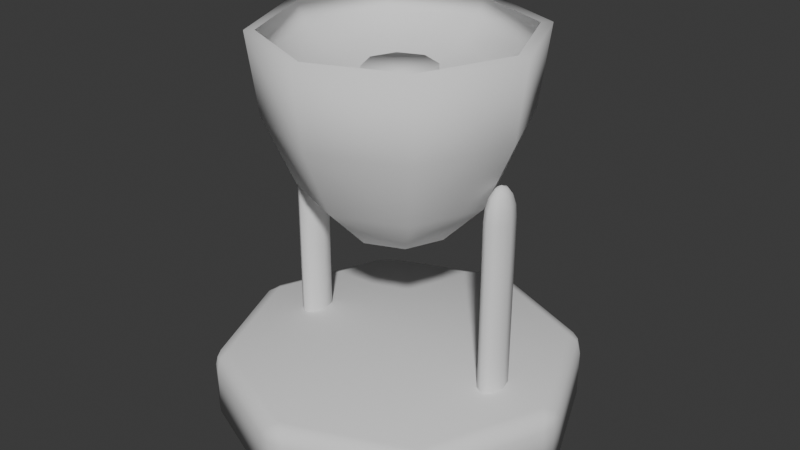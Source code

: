 # Source: piston.blend  (saved by Blender 4.3.34; exported with 4.5.12 LTS)
import bpy
from mathutils import Matrix  # noqa: F401  (used for matrix-valued properties, if any)

bpy.ops.wm.read_factory_settings(use_empty=True)
scene = bpy.context.scene
scene.name = 'Scene'

# ---- collections
col_collection = bpy.data.collections.new('Collection'); scene.collection.children.link(col_collection)

# ---- world
world_world = bpy.data.worlds.new('World'); scene.world = world_world
world_world.use_nodes = True; world_world.node_tree.nodes.clear()
_N = world_world.node_tree.nodes; _L = world_world.node_tree.links
n0 = _N.new('ShaderNodeOutputWorld'); n0.name = 'World Output'; n0.location = (300, 300)
n1 = _N.new('ShaderNodeBackground'); n1.name = 'Background'; n1.location = (10, 300)
n1.inputs[0].default_value = (0.05088, 0.05088, 0.05088, 1.0)
_L.new(n1.outputs[0], n0.inputs[0])
n0.is_active_output = True
world_world.color = (0.05088, 0.05088, 0.05088)
world_world.sun_shadow_jitter_overblur = 0.0

# ---- meshes
me_pistonmsh = bpy.data.meshes.new('pistonMsh')
me_pistonmsh.from_pydata([(-0.07622, 0.9684, 0.0), (0.07622, 0.9684, 0.0), (-2.839e-08, 0.9107, 0.0), (-2.466e-08, 0.9815, 0.0), (-2.002e-08, 0.9705, 0.0), (0.04465, 0.9554, 0.0), (-0.04465, 0.9554, 0.0), (-0.6309, 0.7387, 0.0), (-0.644, 0.644, 0.0), (-0.7387, 0.6309, 0.0), (-0.644, 0.7071, 0.0), (-0.6862, 0.6862, 0.0), (-0.7071, 0.644, 0.0), (-0.694, 0.694, 0.0), (-0.9684, 0.07622, 0.0), (-0.9107, 5.322e-10, 0.0), (-0.9684, -0.07622, 0.0), (-0.9554, 0.04465, 0.0), (-0.9705, 8.9e-09, 0.0), (-0.9554, -0.04465, 0.0), (-0.9815, 4.257e-09, 0.0), (-0.7387, -0.6309, 0.0), (-0.644, -0.644, 0.0), (-0.6309, -0.7387, 0.0), (-0.7071, -0.644, 0.0), (-0.6862, -0.6862, 0.0), (-0.644, -0.7071, 0.0), (-0.694, -0.694, 0.0), (-0.07622, -0.9684, 0.0), (-2.094e-08, -0.9107, 0.0), (0.07622, -0.9684, 0.0), (-0.04465, -0.9554, 0.0), (-2.931e-08, -0.9705, 0.0), (0.04465, -0.9554, 0.0), (-2.466e-08, -0.9815, 0.0), (0.6309, -0.7387, 0.0), (0.644, -0.644, 0.0), (0.7387, -0.6309, 0.0), (0.644, -0.7071, 0.0), (0.6862, -0.6862, 0.0), (0.7071, -0.644, 0.0), (0.694, -0.694, 0.0), (0.9684, -0.07622, 0.0), (0.9107, 7.983e-09, 0.0), (0.9684, 0.07622, 0.0), (0.9554, -0.04465, 0.0), (0.9705, -3.855e-10, 0.0), (0.9554, 0.04465, 0.0), (0.9815, 4.257e-09, 0.0), (0.7387, 0.6309, 0.0), (0.644, 0.644, 0.0), (0.6309, 0.7387, 0.0), (0.7071, 0.644, 0.0), (0.6862, 0.6862, 0.0), (0.644, 0.7071, 0.0), (0.694, 0.694, 0.0), (-0.07622, 0.9684, 0.2539), (-2.094e-08, 0.9107, 0.3364), (0.07622, 0.9684, 0.2539), (-0.04465, 0.9554, 0.3122), (-1.882e-08, 0.9705, 0.3015), (0.04465, 0.9554, 0.3122), (-2.466e-08, 0.9815, 0.2539), (-0.6309, 0.7387, 0.2539), (-0.7387, 0.6309, 0.2539), (-0.644, 0.644, 0.3364), (-0.694, 0.694, 0.2539), (-0.6862, 0.6862, 0.3015), (-0.7071, 0.644, 0.3122), (-0.644, 0.7071, 0.3122), (-0.9684, 0.07622, 0.2539), (-0.9684, -0.07622, 0.2539), (-0.9107, 7.983e-09, 0.3364), (-0.9815, 4.257e-09, 0.2539), (-0.9705, 1.014e-08, 0.3015), (-0.9554, -0.04465, 0.3122), (-0.9554, 0.04465, 0.3122), (-0.7387, -0.6309, 0.2539), (-0.6309, -0.7387, 0.2539), (-0.644, -0.644, 0.3364), (-0.694, -0.694, 0.2539), (-0.6862, -0.6862, 0.3015), (-0.644, -0.7071, 0.3122), (-0.7071, -0.644, 0.3122), (-0.07622, -0.9684, 0.2539), (0.07622, -0.9684, 0.2539), (-2.839e-08, -0.9107, 0.3364), (-2.466e-08, -0.9815, 0.2539), (-3.054e-08, -0.9705, 0.3015), (0.04465, -0.9554, 0.3122), (-0.04465, -0.9554, 0.3122), (0.6309, -0.7387, 0.2539), (0.7387, -0.6309, 0.2539), (0.644, -0.644, 0.3364), (0.694, -0.694, 0.2539), (0.6862, -0.6862, 0.3015), (0.7071, -0.644, 0.3122), (0.644, -0.7071, 0.3122), (0.9684, -0.07622, 0.2539), (0.9684, 0.07622, 0.2539), (0.9107, 5.322e-10, 0.3364), (0.9815, 4.257e-09, 0.2539), (0.9705, -1.622e-09, 0.3015), (0.9554, 0.04465, 0.3122), (0.9554, -0.04465, 0.3122), (0.7387, 0.6309, 0.2539), (0.6309, 0.7387, 0.2539), (0.644, 0.644, 0.3364), (0.694, 0.694, 0.2539), (0.6862, 0.6862, 0.3015), (0.644, 0.7071, 0.3122), (0.7071, 0.644, 0.3122), (0.6068, 0.1007, 0.2974), (0.6528, 0.07119, 0.2974), (0.6719, 0.0, 0.2974), (0.6719, 0.0, 1.266), (0.6528, -0.07119, 0.2974), (0.6528, -0.07119, 1.266), (0.6068, -0.1007, 0.2974), (0.6068, -0.1007, 1.266), (0.5607, -0.07119, 0.2974), (0.5607, -0.07119, 1.266), (0.5416, 0.0, 0.2974), (0.5416, 0.0, 1.266), (0.5607, 0.07119, 0.2974), (0.5607, 0.07119, 1.266), (0.6244, 0.0273, 1.429), (0.6394, 0.05045, 1.391), (0.6494, 0.06592, 1.334), (0.6528, 0.07119, 1.266), (0.6317, -1.681e-10, 1.429), (0.6529, -1.681e-10, 1.391), (0.6671, -1.681e-10, 1.334), (0.6244, -0.0273, 1.429), (0.6394, -0.05045, 1.391), (0.6494, -0.06592, 1.334), (0.6067, -0.03861, 1.429), (0.6067, -0.07135, 1.391), (0.6067, -0.09322, 1.334), (0.5891, -0.0273, 1.429), (0.5741, -0.05045, 1.391), (0.5641, -0.06592, 1.334), (0.5818, -1.681e-10, 1.429), (0.5606, -1.681e-10, 1.391), (0.5464, -1.681e-10, 1.334), (0.5891, 0.0273, 1.429), (0.5741, 0.05045, 1.391), (0.5641, 0.06592, 1.334), (0.6067, -1.681e-10, 1.443), (0.6067, 0.03861, 1.429), (0.6067, 0.07135, 1.391), (0.6067, 0.09322, 1.334), (0.6068, 0.1007, 1.266), (-0.6068, 0.1007, 0.2974), (-0.6528, 0.07119, 0.2974), (-0.6719, 0.0, 0.2974), (-0.6719, 0.0, 1.266), (-0.6528, -0.07119, 0.2974), (-0.6528, -0.07119, 1.266), (-0.6068, -0.1007, 0.2974), (-0.6068, -0.1007, 1.266), (-0.5607, -0.07119, 0.2974), (-0.5607, -0.07119, 1.266), (-0.5416, 0.0, 0.2974), (-0.5416, 0.0, 1.266), (-0.5607, 0.07119, 0.2974), (-0.5607, 0.07119, 1.266), (-0.6244, 0.0273, 1.429), (-0.6394, 0.05045, 1.391), (-0.6494, 0.06592, 1.334), (-0.6528, 0.07119, 1.266), (-0.6317, -1.681e-10, 1.429), (-0.6529, -1.681e-10, 1.391), (-0.6671, -1.681e-10, 1.334), (-0.6244, -0.0273, 1.429), (-0.6394, -0.05045, 1.391), (-0.6494, -0.06592, 1.334), (-0.6067, -0.03861, 1.429), (-0.6067, -0.07135, 1.391), (-0.6067, -0.09322, 1.334), (-0.5891, -0.0273, 1.429), (-0.5741, -0.05045, 1.391), (-0.5641, -0.06592, 1.334), (-0.5818, -1.681e-10, 1.429), (-0.5606, -1.681e-10, 1.391), (-0.5464, -1.681e-10, 1.334), (-0.5891, 0.0273, 1.429), (-0.5741, 0.05045, 1.391), (-0.5641, 0.06592, 1.334), (-0.6067, -1.681e-10, 1.443), (-0.6067, 0.03861, 1.429), (-0.6067, 0.07135, 1.391), (-0.6067, 0.09322, 1.334), (-0.6068, 0.1007, 1.266), (0.5126, 0.5109, 2.077), (0.4736, 0.472, 1.651), (0.3625, 0.3612, 1.29), (0.1962, 0.1955, 1.048), (0.725, 7.165e-09, 2.077), (0.6698, 7.165e-09, 1.651), (0.5126, 7.165e-09, 1.29), (0.2774, 7.165e-09, 1.048), (0.5126, -0.5109, 2.077), (0.4736, -0.472, 1.651), (0.3625, -0.3612, 1.29), (0.1962, -0.1955, 1.048), (-6.151e-08, -0.7225, 2.077), (-6.151e-08, -0.6675, 1.651), (-6.151e-08, -0.5109, 1.29), (-6.151e-08, -0.2765, 1.048), (-0.5126, -0.5109, 2.077), (-0.4736, -0.472, 1.651), (-0.3625, -0.3612, 1.29), (-0.1962, -0.1955, 1.048), (-0.725, 7.165e-09, 2.077), (-0.6698, 7.165e-09, 1.651), (-0.5126, 7.165e-09, 1.29), (-0.2774, 7.165e-09, 1.048), (-0.5126, 0.5109, 2.077), (-0.4736, 0.472, 1.651), (-0.3625, 0.3612, 1.29), (-0.1962, 0.1955, 1.048), (-6.151e-08, 7.165e-09, 0.9632), (-6.151e-08, 0.7225, 2.077), (-6.151e-08, 0.6675, 1.651), (-6.151e-08, 0.5109, 1.29), (-6.151e-08, 0.2765, 1.048), (0.4678, 0.471, 2.076), (0.4318, 0.4351, 1.965), (0.3293, 0.3329, 1.871), (0.1759, 0.18, 1.808), (0.6637, -0.0003188, 2.076), (0.6128, -0.0003188, 1.965), (0.4678, -0.0003188, 1.871), (0.2508, -0.0003188, 1.808), (0.4678, -0.4716, 2.076), (0.4318, -0.4357, 1.965), (0.3293, -0.3336, 1.871), (0.1759, -0.1807, 1.808), (-0.005098, -0.6668, 2.076), (-0.005098, -0.6161, 1.965), (-0.005098, -0.4716, 1.871), (-0.005098, -0.2554, 1.808), (-0.478, -0.4716, 2.076), (-0.442, -0.4357, 1.965), (-0.3395, -0.3336, 1.871), (-0.1861, -0.1807, 1.808), (-0.6739, -0.0003188, 2.076), (-0.623, -0.0003188, 1.965), (-0.478, -0.0003188, 1.871), (-0.261, -0.0003188, 1.808), (-0.478, 0.471, 2.076), (-0.442, 0.4351, 1.965), (-0.3395, 0.3329, 1.871), (-0.1861, 0.18, 1.808), (-0.005098, -0.0003188, 1.786), (-0.005098, 0.6662, 2.076), (-0.005098, 0.6155, 1.965), (-0.005098, 0.471, 1.871), (-0.005098, 0.2547, 1.808), (-6.731e-08, 0.1877, 1.695), (-6.731e-08, 0.1877, 1.889), (0.1327, 0.1327, 1.695), (0.1327, 0.1327, 1.889), (0.1877, 0.0, 1.695), (0.1877, 0.0, 1.889), (0.1327, -0.1327, 1.695), (0.1327, -0.1327, 1.889), (-6.731e-08, -0.1877, 1.695), (-6.731e-08, -0.1877, 1.889), (-0.1327, -0.1327, 1.695), (-0.1327, -0.1327, 1.889), (-0.1877, 0.0, 1.695), (-0.1877, 0.0, 1.889), (-0.1327, 0.1327, 1.695), (-0.1327, 0.1327, 1.889)], [], [(51, 1, 58, 106), (30, 35, 91, 85), (16, 21, 77, 71), (65, 72, 79, 86, 93, 100, 107, 57), (37, 42, 98, 92), (23, 28, 84, 78), (9, 14, 70, 64), (44, 49, 105, 99), (0, 3, 4, 6), (1, 5, 4, 3), (2, 6, 4, 5), (7, 10, 11, 13), (8, 12, 11, 10), (9, 13, 11, 12), (14, 17, 18, 20), (15, 19, 18, 17), (16, 20, 18, 19), (21, 24, 25, 27), (22, 26, 25, 24), (23, 27, 25, 26), (28, 31, 32, 34), (29, 33, 32, 31), (30, 34, 32, 33), (35, 38, 39, 41), (36, 40, 39, 38), (37, 41, 39, 40), (42, 45, 46, 48), (43, 47, 46, 45), (44, 48, 46, 47), (49, 52, 53, 55), (50, 54, 53, 52), (51, 55, 53, 54), (56, 59, 60, 62), (57, 61, 60, 59), (58, 62, 60, 61), (63, 66, 67, 69), (64, 68, 67, 66), (65, 69, 67, 68), (70, 73, 74, 76), (71, 75, 74, 73), (72, 76, 74, 75), (77, 80, 81, 83), (78, 82, 81, 80), (79, 83, 81, 82), (84, 87, 88, 90), (85, 89, 88, 87), (86, 90, 88, 89), (91, 94, 95, 97), (92, 96, 95, 94), (93, 97, 95, 96), (98, 101, 102, 104), (99, 103, 102, 101), (100, 104, 102, 103), (105, 108, 109, 111), (106, 110, 109, 108), (107, 111, 109, 110), (7, 0, 6, 10), (10, 6, 2, 8), (14, 9, 12, 17), (17, 12, 8, 15), (21, 16, 19, 24), (24, 19, 15, 22), (28, 23, 26, 31), (31, 26, 22, 29), (35, 30, 33, 38), (38, 33, 29, 36), (42, 37, 40, 45), (45, 40, 36, 43), (49, 44, 47, 52), (52, 47, 43, 50), (1, 51, 54, 5), (5, 54, 50, 2), (65, 57, 59, 69), (69, 59, 56, 63), (72, 65, 68, 76), (76, 68, 64, 70), (79, 72, 75, 83), (83, 75, 71, 77), (86, 79, 82, 90), (90, 82, 78, 84), (93, 86, 89, 97), (97, 89, 85, 91), (100, 93, 96, 104), (104, 96, 92, 98), (107, 100, 103, 111), (111, 103, 99, 105), (57, 107, 110, 61), (61, 110, 106, 58), (30, 85, 87, 34), (34, 87, 84, 28), (77, 21, 27, 80), (80, 27, 23, 78), (16, 71, 73, 20), (20, 73, 70, 14), (63, 7, 13, 66), (66, 13, 9, 64), (51, 106, 108, 55), (55, 108, 105, 49), (98, 42, 48, 101), (101, 48, 44, 99), (37, 92, 94, 41), (41, 94, 91, 35), (58, 1, 3, 62), (62, 3, 0, 56), (0, 7, 63, 56), (112, 152, 129, 113), (113, 129, 115, 114), (114, 115, 117, 116), (116, 117, 119, 118), (118, 119, 121, 120), (120, 121, 123, 122), (122, 123, 125, 124), (124, 125, 152, 112), (151, 150, 127, 128), (148, 133, 130, 126), (152, 151, 128, 129), (150, 149, 126, 127), (128, 127, 131, 132), (148, 139, 136, 133), (129, 128, 132, 115), (127, 126, 130, 131), (115, 132, 135, 117), (131, 130, 133, 134), (132, 131, 134, 135), (134, 133, 136, 137), (135, 134, 137, 138), (148, 145, 142, 139), (117, 135, 138, 119), (138, 137, 140, 141), (119, 138, 141, 121), (137, 136, 139, 140), (121, 141, 144, 123), (140, 139, 142, 143), (141, 140, 143, 144), (123, 144, 147, 125), (143, 142, 145, 146), (144, 143, 146, 147), (147, 146, 150, 151), (145, 148, 126, 149), (125, 147, 151, 152), (146, 145, 149, 150), (153, 154, 170, 193), (154, 155, 156, 170), (155, 157, 158, 156), (157, 159, 160, 158), (159, 161, 162, 160), (161, 163, 164, 162), (163, 165, 166, 164), (165, 153, 193, 166), (192, 169, 168, 191), (189, 167, 171, 174), (193, 170, 169, 192), (191, 168, 167, 190), (169, 173, 172, 168), (189, 174, 177, 180), (170, 156, 173, 169), (168, 172, 171, 167), (156, 158, 176, 173), (172, 175, 174, 171), (173, 176, 175, 172), (175, 178, 177, 174), (176, 179, 178, 175), (189, 180, 183, 186), (158, 160, 179, 176), (179, 182, 181, 178), (160, 162, 182, 179), (178, 181, 180, 177), (162, 164, 185, 182), (181, 184, 183, 180), (182, 185, 184, 181), (164, 166, 188, 185), (184, 187, 186, 183), (185, 188, 187, 184), (188, 192, 191, 187), (186, 190, 167, 189), (166, 193, 192, 188), (187, 191, 190, 186), (226, 225, 196, 197), (224, 223, 194, 195), (205, 209, 222, 201), (225, 224, 195, 196), (196, 195, 199, 200), (197, 196, 200, 201), (195, 194, 198, 199), (201, 200, 204, 205), (199, 198, 202, 203), (213, 217, 222, 209), (200, 199, 203, 204), (205, 204, 208, 209), (203, 202, 206, 207), (204, 203, 207, 208), (208, 207, 211, 212), (209, 208, 212, 213), (207, 206, 210, 211), (212, 211, 215, 216), (213, 212, 216, 217), (211, 210, 214, 215), (217, 216, 220, 221), (215, 214, 218, 219), (197, 201, 222, 226), (216, 215, 219, 220), (221, 220, 225, 226), (219, 218, 223, 224), (220, 219, 224, 225), (259, 258, 229, 230), (257, 256, 227, 228), (238, 242, 255, 234), (258, 257, 228, 229), (229, 228, 232, 233), (230, 229, 233, 234), (228, 227, 231, 232), (234, 233, 237, 238), (232, 231, 235, 236), (246, 250, 255, 242), (233, 232, 236, 237), (238, 237, 241, 242), (236, 235, 239, 240), (237, 236, 240, 241), (221, 226, 222, 217), (241, 240, 244, 245), (242, 241, 245, 246), (240, 239, 243, 244), (245, 244, 248, 249), (246, 245, 249, 250), (244, 243, 247, 248), (250, 249, 253, 254), (248, 247, 251, 252), (230, 234, 255, 259), (249, 248, 252, 253), (254, 253, 258, 259), (252, 251, 256, 257), (253, 252, 257, 258), (198, 231, 235, 202), (194, 227, 231, 198), (194, 223, 256, 227), (223, 218, 251, 256), (218, 214, 247, 251), (210, 243, 247, 214), (206, 239, 243, 210), (206, 202, 235, 239), (254, 259, 255, 250), (2, 50, 15, 8), (15, 50, 43, 22), (22, 43, 36, 29), (260, 261, 263, 262), (262, 263, 265, 264), (264, 265, 267, 266), (266, 267, 269, 268), (268, 269, 271, 270), (270, 271, 273, 272), (269, 267, 271), (272, 273, 275, 274), (274, 275, 261, 260), (267, 265, 273, 271), (265, 263, 275, 273), (261, 275, 263)])
me_pistonmsh.polygons.foreach_set('use_smooth', [True] * 256)
_uv = me_pistonmsh.uv_layers.new(name='UVMap')
_uv.uv.foreach_set('vector', [0.04203, 0.0128, 0.04203, 0.1122, 1.122e-07, 0.1122, 1.329e-07, 0.0128, 0.04203, 0.6378, 0.04203, 0.7372, 3.588e-08, 0.7372, 5.112e-08, 0.6378, 0.04203, 0.3878, 0.04203, 0.4872, 6.315e-08, 0.4872, 8.384e-08, 0.3878, 0.6077, 0.4025, 0.6893, 0.3209, 0.8047, 0.3209, 0.8863, 0.4025, 0.8863, 0.5179, 0.8047, 0.5995, 0.6893, 0.5995, 0.6077, 0.5179, 0.04203, 0.7628, 0.04203, 0.8622, 1.952e-08, 0.8622, 2.931e-08, 0.7628, 0.04203, 0.5128, 0.04203, 0.6122, 5.768e-08, 0.6122, 6.203e-08, 0.5128, 0.04203, 0.2628, 0.04203, 0.3622, 9.04e-08, 0.3622, 9.475e-08, 0.2628, 0.04203, 0.8878, 0.04203, 0.9872, -2.292e-09, 0.9872, 1.295e-08, 0.8878, 0.3817, 0.3306, 0.3926, 0.3237, 0.3933, 0.3254, 0.3874, 0.3306, 0.4051, 0.3209, 0.401, 0.3249, 0.3933, 0.3254, 0.3926, 0.3237, 0.397, 0.3346, 0.3874, 0.3306, 0.3933, 0.3254, 0.401, 0.3249, 0.3115, 0.4008, 0.3115, 0.4065, 0.3063, 0.4124, 0.3046, 0.4117, 0.3155, 0.4162, 0.3058, 0.4202, 0.3063, 0.4124, 0.3115, 0.4065, 0.3018, 0.4242, 0.3046, 0.4117, 0.3063, 0.4124, 0.3058, 0.4202, 0.3018, 0.5235, 0.3058, 0.5275, 0.3063, 0.5353, 0.3046, 0.536, 0.3155, 0.5315, 0.3115, 0.5412, 0.3063, 0.5353, 0.3058, 0.5275, 0.3115, 0.5469, 0.3046, 0.536, 0.3063, 0.5353, 0.3115, 0.5412, 0.3817, 0.6171, 0.3874, 0.6171, 0.3933, 0.6223, 0.3926, 0.624, 0.397, 0.6131, 0.401, 0.6228, 0.3933, 0.6223, 0.3874, 0.6171, 0.4051, 0.6268, 0.3926, 0.624, 0.3933, 0.6223, 0.401, 0.6228, 0.5044, 0.6268, 0.5084, 0.6228, 0.5162, 0.6223, 0.5169, 0.624, 0.5124, 0.6131, 0.5221, 0.6171, 0.5162, 0.6223, 0.5084, 0.6228, 0.5278, 0.6171, 0.5169, 0.624, 0.5162, 0.6223, 0.5221, 0.6171, 0.598, 0.5469, 0.598, 0.5412, 0.6032, 0.5353, 0.6049, 0.536, 0.594, 0.5315, 0.6037, 0.5275, 0.6032, 0.5353, 0.598, 0.5412, 0.6077, 0.5235, 0.6049, 0.536, 0.6032, 0.5353, 0.6037, 0.5275, 0.6077, 0.4242, 0.6037, 0.4202, 0.6032, 0.4124, 0.6049, 0.4117, 0.594, 0.4162, 0.598, 0.4065, 0.6032, 0.4124, 0.6037, 0.4202, 0.598, 0.4008, 0.6049, 0.4117, 0.6032, 0.4124, 0.598, 0.4065, 0.5278, 0.3306, 0.5221, 0.3306, 0.5162, 0.3254, 0.5169, 0.3237, 0.5124, 0.3346, 0.5084, 0.3249, 0.5162, 0.3254, 0.5221, 0.3306, 0.5044, 0.3209, 0.5169, 0.3237, 0.5162, 0.3254, 0.5084, 0.3249, 0.6108, 0.238, 0.605, 0.2285, 0.6102, 0.2228, 0.618, 0.226, 0.6001, 0.2186, 0.6106, 0.2151, 0.6102, 0.2228, 0.605, 0.2285, 0.6216, 0.2125, 0.618, 0.226, 0.6102, 0.2228, 0.6106, 0.2151, 0.5384, 0.3105, 0.5262, 0.3175, 0.523, 0.3098, 0.5287, 0.3046, 0.5126, 0.3209, 0.5153, 0.3101, 0.523, 0.3098, 0.5262, 0.3175, 0.5189, 0.2996, 0.5287, 0.3046, 0.523, 0.3098, 0.5153, 0.3101, 0.4102, 0.3207, 0.3966, 0.317, 0.3999, 0.3093, 0.4076, 0.3097, 0.3846, 0.3097, 0.3942, 0.304, 0.3999, 0.3093, 0.3966, 0.317, 0.4041, 0.2992, 0.4076, 0.3097, 0.3999, 0.3093, 0.3942, 0.304, 0.3127, 0.2368, 0.3057, 0.2246, 0.3135, 0.2214, 0.3187, 0.2271, 0.3024, 0.211, 0.3132, 0.2137, 0.3135, 0.2214, 0.3057, 0.2246, 0.3237, 0.2173, 0.3187, 0.2271, 0.3135, 0.2214, 0.3132, 0.2137, 0.3018, 0.1083, 0.3054, 0.09452, 0.3132, 0.09779, 0.3129, 0.1056, 0.3126, 0.08228, 0.3185, 0.09205, 0.3132, 0.09779, 0.3054, 0.09452, 0.3234, 0.102, 0.3129, 0.1056, 0.3132, 0.09779, 0.3185, 0.09205, 0.3858, 0.01044, 0.3978, 0.003397, 0.401, 0.0111, 0.3953, 0.01625, 0.4113, 1.152e-08, 0.4086, 0.01079, 0.401, 0.0111, 0.3978, 0.003397, 0.4051, 0.0212, 0.3953, 0.01625, 0.401, 0.0111, 0.4086, 0.01079, 0.5138, 0.0002864, 0.5275, 0.003962, 0.5242, 0.01176, 0.5164, 0.01138, 0.5397, 0.01121, 0.5299, 0.01706, 0.5242, 0.01176, 0.5275, 0.003962, 0.5199, 0.0219, 0.5164, 0.01138, 0.5242, 0.01176, 0.5299, 0.01706, 0.6112, 0.08462, 0.6182, 0.09665, 0.6105, 0.09979, 0.6054, 0.0941, 0.6216, 0.1101, 0.6109, 0.1074, 0.6105, 0.09979, 0.6182, 0.09665, 0.6004, 0.1039, 0.6054, 0.0941, 0.6105, 0.09979, 0.6109, 0.1074, 0.3115, 0.4008, 0.3817, 0.3306, 0.3874, 0.3306, 0.3115, 0.4065, 0.3115, 0.4065, 0.3874, 0.3306, 0.397, 0.3346, 0.3155, 0.4162, 0.3018, 0.5235, 0.3018, 0.4242, 0.3058, 0.4202, 0.3058, 0.5275, 0.3058, 0.5275, 0.3058, 0.4202, 0.3155, 0.4162, 0.3155, 0.5315, 0.3817, 0.6171, 0.3115, 0.5469, 0.3115, 0.5412, 0.3874, 0.6171, 0.3874, 0.6171, 0.3115, 0.5412, 0.3155, 0.5315, 0.397, 0.6131, 0.5044, 0.6268, 0.4051, 0.6268, 0.401, 0.6228, 0.5084, 0.6228, 0.5084, 0.6228, 0.401, 0.6228, 0.397, 0.6131, 0.5124, 0.6131, 0.598, 0.5469, 0.5278, 0.6171, 0.5221, 0.6171, 0.598, 0.5412, 0.598, 0.5412, 0.5221, 0.6171, 0.5124, 0.6131, 0.594, 0.5315, 0.6077, 0.4242, 0.6077, 0.5235, 0.6037, 0.5275, 0.6037, 0.4202, 0.6037, 0.4202, 0.6037, 0.5275, 0.594, 0.5315, 0.594, 0.4162, 0.5278, 0.3306, 0.598, 0.4008, 0.598, 0.4065, 0.5221, 0.3306, 0.5221, 0.3306, 0.598, 0.4065, 0.594, 0.4162, 0.5124, 0.3346, 0.4051, 0.3209, 0.5044, 0.3209, 0.5084, 0.3249, 0.401, 0.3249, 0.401, 0.3249, 0.5084, 0.3249, 0.5124, 0.3346, 0.397, 0.3346, 0.5189, 0.2996, 0.6001, 0.2186, 0.605, 0.2285, 0.5287, 0.3046, 0.5287, 0.3046, 0.605, 0.2285, 0.6108, 0.238, 0.5384, 0.3105, 0.4041, 0.2992, 0.5189, 0.2996, 0.5153, 0.3101, 0.4076, 0.3097, 0.4076, 0.3097, 0.5153, 0.3101, 0.5126, 0.3209, 0.4102, 0.3207, 0.3237, 0.2173, 0.4041, 0.2992, 0.3942, 0.304, 0.3187, 0.2271, 0.3187, 0.2271, 0.3942, 0.304, 0.3846, 0.3097, 0.3127, 0.2368, 0.3234, 0.102, 0.3237, 0.2173, 0.3132, 0.2137, 0.3129, 0.1056, 0.3129, 0.1056, 0.3132, 0.2137, 0.3024, 0.211, 0.3018, 0.1083, 0.4051, 0.0212, 0.3234, 0.102, 0.3185, 0.09205, 0.3953, 0.01625, 0.3953, 0.01625, 0.3185, 0.09205, 0.3126, 0.08228, 0.3858, 0.01044, 0.5199, 0.0219, 0.4051, 0.0212, 0.4086, 0.01079, 0.5164, 0.01138, 0.5164, 0.01138, 0.4086, 0.01079, 0.4113, 1.152e-08, 0.5138, 0.0002864, 0.6004, 0.1039, 0.5199, 0.0219, 0.5299, 0.01706, 0.6054, 0.0941, 0.6054, 0.0941, 0.5299, 0.01706, 0.5397, 0.01121, 0.6112, 0.08462, 0.6001, 0.2186, 0.6004, 0.1039, 0.6109, 0.1074, 0.6106, 0.2151, 0.6106, 0.2151, 0.6109, 0.1074, 0.6216, 0.1101, 0.6216, 0.2125, 0.04203, 0.6378, 5.112e-08, 0.6378, 5.712e-08, 0.625, 0.04203, 0.625, 0.04203, 0.625, 5.712e-08, 0.625, 5.768e-08, 0.6122, 0.04203, 0.6122, 6.315e-08, 0.4872, 0.04203, 0.4872, 0.04203, 0.5, 6.804e-08, 0.5, 6.804e-08, 0.5, 0.04203, 0.5, 0.04203, 0.5128, 6.203e-08, 0.5128, 0.04203, 0.3878, 8.384e-08, 0.3878, 8.984e-08, 0.375, 0.04203, 0.375, 0.04203, 0.375, 8.984e-08, 0.375, 9.04e-08, 0.3622, 0.04203, 0.3622, 9.587e-08, 0.2372, 0.04203, 0.2372, 0.04203, 0.25, 1.008e-07, 0.25, 1.008e-07, 0.25, 0.04203, 0.25, 0.04203, 0.2628, 9.475e-08, 0.2628, 0.04203, 0.0128, 1.329e-07, 0.0128, 1.335e-07, 5.834e-15, 0.04203, 1.837e-09, 0.04203, 1.0, 2.596e-09, 1.0, -2.292e-09, 0.9872, 0.04203, 0.9872, 1.952e-08, 0.8622, 0.04203, 0.8622, 0.04203, 0.875, 1.351e-08, 0.875, 1.351e-08, 0.875, 0.04203, 0.875, 0.04203, 0.8878, 1.295e-08, 0.8878, 0.04203, 0.7628, 2.931e-08, 0.7628, 3.532e-08, 0.75, 0.04203, 0.75, 0.04203, 0.75, 3.532e-08, 0.75, 3.588e-08, 0.7372, 0.04203, 0.7372, 1.122e-07, 0.1122, 0.04203, 0.1122, 0.04203, 0.125, 1.117e-07, 0.125, 1.117e-07, 0.125, 0.04203, 0.125, 0.04203, 0.1378, 1.111e-07, 0.1378, 0.04203, 0.1378, 0.04203, 0.2372, 9.587e-08, 0.2372, 1.111e-07, 0.1378, 0.687, 6.899e-05, 0.6849, 0.1583, 0.6765, 0.1576, 0.6777, 1.356e-05, 0.6777, 1.356e-05, 0.6765, 0.1576, 0.6656, 0.1574, 0.6652, 1.09e-08, 0.6652, 1.09e-08, 0.6656, 0.1574, 0.6548, 0.1577, 0.6527, 5.387e-05, 0.6527, 5.387e-05, 0.6548, 0.1577, 0.6465, 0.1586, 0.6435, 0.000149, 0.6435, 0.000149, 0.6465, 0.1586, 0.6377, 0.1606, 0.6342, 0.0002736, 0.6342, 0.0002736, 0.6377, 0.1606, 0.6246, 0.1649, 0.6216, 0.0004557, 0.7087, 0.000274, 0.7071, 0.1646, 0.6938, 0.1603, 0.6962, 0.0001505, 0.6962, 0.0001505, 0.6938, 0.1603, 0.6849, 0.1583, 0.687, 6.899e-05, 0.6828, 0.1682, 0.6801, 0.1769, 0.6741, 0.1763, 0.6755, 0.1674, 0.6259, 0.2866, 0.6216, 0.2902, 0.6216, 0.2853, 0.6244, 0.2812, 0.6849, 0.1583, 0.6828, 0.1682, 0.6755, 0.1674, 0.6765, 0.1576, 0.6801, 0.1769, 0.6766, 0.186, 0.672, 0.1852, 0.6741, 0.1763, 0.6755, 0.1674, 0.6741, 0.1763, 0.6657, 0.1764, 0.6657, 0.1674, 0.6259, 0.2866, 0.6275, 0.292, 0.624, 0.293, 0.6216, 0.2902, 0.6765, 0.1576, 0.6755, 0.1674, 0.6657, 0.1674, 0.6656, 0.1574, 0.6741, 0.1763, 0.672, 0.1852, 0.6657, 0.1848, 0.6657, 0.1764, 0.6656, 0.1574, 0.6657, 0.1674, 0.6559, 0.1675, 0.6548, 0.1577, 0.6657, 0.1764, 0.6657, 0.1848, 0.6595, 0.1852, 0.6574, 0.1763, 0.6657, 0.1674, 0.6657, 0.1764, 0.6574, 0.1763, 0.6559, 0.1675, 0.6574, 0.1763, 0.6595, 0.1852, 0.6549, 0.186, 0.6514, 0.177, 0.6559, 0.1675, 0.6574, 0.1763, 0.6514, 0.177, 0.6487, 0.1684, 0.6259, 0.2866, 0.6302, 0.283, 0.6302, 0.2879, 0.6275, 0.292, 0.6548, 0.1577, 0.6559, 0.1675, 0.6487, 0.1684, 0.6465, 0.1586, 0.6487, 0.1684, 0.6514, 0.177, 0.6461, 0.1805, 0.6415, 0.1715, 0.6465, 0.1586, 0.6487, 0.1684, 0.6415, 0.1715, 0.6377, 0.1606, 0.6514, 0.177, 0.6549, 0.186, 0.6509, 0.1885, 0.6461, 0.1805, 0.6377, 0.1606, 0.6415, 0.1715, 0.6305, 0.1781, 0.6246, 0.1649, 0.6461, 0.1805, 0.6509, 0.1885, 0.6467, 0.1931, 0.6389, 0.1875, 0.6415, 0.1715, 0.6461, 0.1805, 0.6389, 0.1875, 0.6305, 0.1781, 0.7071, 0.1646, 0.7011, 0.178, 0.69, 0.1713, 0.6938, 0.1603, 0.6927, 0.1875, 0.6848, 0.1931, 0.6806, 0.1885, 0.6854, 0.1804, 0.7011, 0.178, 0.6927, 0.1875, 0.6854, 0.1804, 0.69, 0.1713, 0.69, 0.1713, 0.6854, 0.1804, 0.6801, 0.1769, 0.6828, 0.1682, 0.6302, 0.283, 0.6259, 0.2866, 0.6244, 0.2812, 0.6279, 0.2802, 0.6938, 0.1603, 0.69, 0.1713, 0.6828, 0.1682, 0.6849, 0.1583, 0.6854, 0.1804, 0.6806, 0.1885, 0.6766, 0.186, 0.6801, 0.1769, 0.7305, 6.898e-05, 0.7398, 1.355e-05, 0.7409, 0.1576, 0.7326, 0.1583, 0.7398, 1.355e-05, 0.7523, -1.09e-08, 0.7518, 0.1574, 0.7409, 0.1576, 0.7523, -1.09e-08, 0.7647, 5.386e-05, 0.7627, 0.1577, 0.7518, 0.1574, 0.7647, 5.386e-05, 0.774, 0.000149, 0.7709, 0.1586, 0.7627, 0.1577, 0.774, 0.000149, 0.7833, 0.0002736, 0.7798, 0.1606, 0.7709, 0.1586, 0.7833, 0.0002736, 0.7958, 0.0004557, 0.7928, 0.1649, 0.7798, 0.1606, 0.7087, 0.000274, 0.7212, 0.0001505, 0.7237, 0.1603, 0.7103, 0.1646, 0.7212, 0.0001505, 0.7305, 6.898e-05, 0.7326, 0.1583, 0.7237, 0.1603, 0.7347, 0.1682, 0.7419, 0.1674, 0.7434, 0.1763, 0.7374, 0.1769, 0.6259, 0.2994, 0.6302, 0.2958, 0.6302, 0.3007, 0.6275, 0.3048, 0.7326, 0.1583, 0.7409, 0.1576, 0.7419, 0.1674, 0.7347, 0.1682, 0.7374, 0.1769, 0.7434, 0.1763, 0.7454, 0.1852, 0.7408, 0.186, 0.7419, 0.1674, 0.7518, 0.1674, 0.7517, 0.1764, 0.7434, 0.1763, 0.6259, 0.2994, 0.6275, 0.3048, 0.624, 0.3057, 0.6216, 0.303, 0.7409, 0.1576, 0.7518, 0.1574, 0.7518, 0.1674, 0.7419, 0.1674, 0.7434, 0.1763, 0.7517, 0.1764, 0.7517, 0.1848, 0.7454, 0.1852, 0.7518, 0.1574, 0.7627, 0.1577, 0.7616, 0.1675, 0.7518, 0.1674, 0.7517, 0.1764, 0.7601, 0.1763, 0.758, 0.1852, 0.7517, 0.1848, 0.7518, 0.1674, 0.7616, 0.1675, 0.7601, 0.1763, 0.7517, 0.1764, 0.7601, 0.1763, 0.7661, 0.177, 0.7626, 0.186, 0.758, 0.1852, 0.7616, 0.1675, 0.7688, 0.1684, 0.7661, 0.177, 0.7601, 0.1763, 0.6259, 0.2994, 0.6216, 0.303, 0.6216, 0.2981, 0.6244, 0.294, 0.7627, 0.1577, 0.7709, 0.1586, 0.7688, 0.1684, 0.7616, 0.1675, 0.7688, 0.1684, 0.776, 0.1715, 0.7714, 0.1805, 0.7661, 0.177, 0.7709, 0.1586, 0.7798, 0.1606, 0.776, 0.1715, 0.7688, 0.1684, 0.7661, 0.177, 0.7714, 0.1805, 0.7665, 0.1885, 0.7626, 0.186, 0.7798, 0.1606, 0.7928, 0.1649, 0.7869, 0.1781, 0.776, 0.1715, 0.7714, 0.1805, 0.7786, 0.1875, 0.7707, 0.1931, 0.7665, 0.1885, 0.776, 0.1715, 0.7869, 0.1781, 0.7786, 0.1875, 0.7714, 0.1805, 0.7103, 0.1646, 0.7237, 0.1603, 0.7274, 0.1713, 0.7163, 0.178, 0.7248, 0.1875, 0.732, 0.1804, 0.7369, 0.1885, 0.7326, 0.1931, 0.7163, 0.178, 0.7274, 0.1713, 0.732, 0.1804, 0.7248, 0.1875, 0.7274, 0.1713, 0.7347, 0.1682, 0.7374, 0.1769, 0.732, 0.1804, 0.6244, 0.294, 0.6279, 0.293, 0.6302, 0.2958, 0.6259, 0.2994, 0.7237, 0.1603, 0.7326, 0.1583, 0.7347, 0.1682, 0.7274, 0.1713, 0.732, 0.1804, 0.7374, 0.1769, 0.7408, 0.186, 0.7369, 0.1885, 0.1205, 0.3269, 0.181, 0.3261, 0.1766, 0.3835, 0.1121, 0.3722, 0.235, 0.3249, 0.2923, 0.323, 0.2928, 0.3995, 0.233, 0.3918, 0.6471, 0.2802, 0.6216, 0.2546, 0.6651, 0.2367, 0.6831, 0.2802, 0.181, 0.3261, 0.235, 0.3249, 0.233, 0.3918, 0.1766, 0.3835, 0.1766, 0.3835, 0.233, 0.3918, 0.2191, 0.4634, 0.1605, 0.4442, 0.1121, 0.3722, 0.1766, 0.3835, 0.1605, 0.4442, 0.09493, 0.4179, 0.233, 0.3918, 0.2928, 0.3995, 0.2821, 0.4795, 0.2191, 0.4634, 0.09493, 0.4179, 0.1605, 0.4442, 0.1307, 0.5044, 0.07525, 0.4632, 0.2191, 0.4634, 0.2821, 0.4795, 0.255, 0.5604, 0.1895, 0.5377, 0.6216, 0.2185, 0.6471, 0.1931, 0.6651, 0.2367, 0.6216, 0.2546, 0.1605, 0.4442, 0.2191, 0.4634, 0.1895, 0.5377, 0.1307, 0.5044, 0.07525, 0.4632, 0.1307, 0.5044, 0.07974, 0.5621, 0.04203, 0.497, 0.1895, 0.5377, 0.255, 0.5604, 0.2276, 0.6619, 0.1415, 0.6224, 0.1307, 0.5044, 0.1895, 0.5377, 0.1415, 0.6224, 0.07974, 0.5621, 0.07754, 0.0992, 0.1362, 0.03992, 0.1839, 0.1214, 0.1277, 0.1542, 0.04203, 0.1626, 0.07754, 0.0992, 0.1277, 0.1542, 0.0746, 0.1948, 0.1362, 0.03992, 0.2191, -4.034e-08, 0.2463, 0.09965, 0.1839, 0.1214, 0.1277, 0.1542, 0.1839, 0.1214, 0.2134, 0.1918, 0.1574, 0.2116, 0.0746, 0.1948, 0.1277, 0.1542, 0.1574, 0.2116, 0.09419, 0.2383, 0.1839, 0.1214, 0.2463, 0.09965, 0.2726, 0.1753, 0.2134, 0.1918, 0.09419, 0.2383, 0.1574, 0.2116, 0.1747, 0.2696, 0.1116, 0.2824, 0.2134, 0.1918, 0.2726, 0.1753, 0.2866, 0.2477, 0.2295, 0.2592, 0.7085, 0.2548, 0.6831, 0.2802, 0.6651, 0.2367, 0.7085, 0.2187, 0.1574, 0.2116, 0.2134, 0.1918, 0.2295, 0.2592, 0.1747, 0.2696, 0.1116, 0.2824, 0.1747, 0.2696, 0.181, 0.3261, 0.1205, 0.3269, 0.2295, 0.2592, 0.2866, 0.2477, 0.2923, 0.323, 0.235, 0.3249, 0.1747, 0.2696, 0.2295, 0.2592, 0.235, 0.3249, 0.181, 0.3261, 0.6891, 0.7027, 0.6573, 0.6894, 0.6969, 0.6489, 0.7101, 0.6814, 0.6307, 0.6782, 0.6077, 0.6686, 0.678, 0.5995, 0.6863, 0.6217, 0.7613, 0.7029, 0.7609, 0.7328, 0.725, 0.7177, 0.7403, 0.6812, 0.6573, 0.6894, 0.6307, 0.6782, 0.6863, 0.6217, 0.6969, 0.6489, 0.6969, 0.6489, 0.6863, 0.6217, 0.7655, 0.6211, 0.7541, 0.6484, 0.7101, 0.6814, 0.6969, 0.6489, 0.7541, 0.6484, 0.7403, 0.6812, 0.6863, 0.6217, 0.678, 0.5995, 0.7743, 0.6002, 0.7655, 0.6211, 0.7403, 0.6812, 0.7541, 0.6484, 0.7938, 0.6895, 0.7613, 0.7029, 0.7655, 0.6211, 0.7743, 0.6002, 0.8423, 0.6684, 0.8206, 0.678, 0.7399, 0.7541, 0.7097, 0.7543, 0.725, 0.7177, 0.7609, 0.7328, 0.7541, 0.6484, 0.7655, 0.6211, 0.8206, 0.678, 0.7938, 0.6895, 0.7613, 0.7029, 0.7938, 0.6895, 0.7927, 0.7461, 0.7609, 0.7328, 0.8206, 0.678, 0.8423, 0.6684, 0.8423, 0.7669, 0.8193, 0.7573, 0.7938, 0.6895, 0.8206, 0.678, 0.8193, 0.7573, 0.7927, 0.7461, 0.6831, 0.1932, 0.7085, 0.2187, 0.6651, 0.2367, 0.6471, 0.1931, 0.7927, 0.7461, 0.8193, 0.7573, 0.7637, 0.8138, 0.7531, 0.7866, 0.7609, 0.7328, 0.7927, 0.7461, 0.7531, 0.7866, 0.7399, 0.7541, 0.8193, 0.7573, 0.8423, 0.7669, 0.772, 0.836, 0.7637, 0.8138, 0.7531, 0.7866, 0.7637, 0.8138, 0.6845, 0.8144, 0.6959, 0.7871, 0.7399, 0.7541, 0.7531, 0.7866, 0.6959, 0.7871, 0.7097, 0.7543, 0.7637, 0.8138, 0.772, 0.836, 0.6757, 0.8353, 0.6845, 0.8144, 0.7097, 0.7543, 0.6959, 0.7871, 0.6562, 0.746, 0.6887, 0.7326, 0.6845, 0.8144, 0.6757, 0.8353, 0.6077, 0.7671, 0.6294, 0.7575, 0.7101, 0.6814, 0.7403, 0.6812, 0.725, 0.7177, 0.6891, 0.7027, 0.6959, 0.7871, 0.6845, 0.8144, 0.6294, 0.7575, 0.6562, 0.746, 0.6887, 0.7326, 0.6562, 0.746, 0.6573, 0.6894, 0.6891, 0.7027, 0.6294, 0.7575, 0.6077, 0.7671, 0.6077, 0.6686, 0.6307, 0.6782, 0.6562, 0.746, 0.6294, 0.7575, 0.6307, 0.6782, 0.6573, 0.6894, 0.2821, 0.4795, 0.2924, 0.482, 0.264, 0.5639, 0.255, 0.5604, 0.2928, 0.3995, 0.3018, 0.3994, 0.2924, 0.482, 0.2821, 0.4795, 0.2928, 0.3995, 0.2923, 0.323, 0.3004, 0.3217, 0.3018, 0.3994, 0.2923, 0.323, 0.2866, 0.2477, 0.2938, 0.2461, 0.3004, 0.3217, 0.2866, 0.2477, 0.2726, 0.1753, 0.2791, 0.1735, 0.2938, 0.2461, 0.2463, 0.09965, 0.2547, 0.09774, 0.2791, 0.1735, 0.2726, 0.1753, 0.2191, -4.034e-08, 0.2311, 0.002757, 0.2547, 0.09774, 0.2463, 0.09965, 0.2276, 0.6619, 0.255, 0.5604, 0.264, 0.5639, 0.2386, 0.6614, 0.6887, 0.7326, 0.6891, 0.7027, 0.725, 0.7177, 0.7097, 0.7543, 0.397, 0.3346, 0.5124, 0.3346, 0.3155, 0.5315, 0.3155, 0.4162, 0.3155, 0.5315, 0.5124, 0.3346, 0.594, 0.4162, 0.397, 0.6131, 0.397, 0.6131, 0.594, 0.4162, 0.594, 0.5315, 0.5124, 0.6131, 0.3018, 0.7219, 0.3339, 0.7219, 0.3339, 0.7457, 0.3018, 0.7457, 0.3018, 0.7457, 0.3339, 0.7457, 0.3339, 0.7695, 0.3018, 0.7695, 0.3018, 0.7695, 0.3339, 0.7695, 0.3339, 0.7933, 0.3018, 0.7933, 0.3018, 0.7933, 0.3339, 0.7933, 0.3339, 0.8171, 0.3018, 0.8171, 0.3018, 0.6268, 0.3339, 0.6268, 0.3339, 0.6506, 0.3018, 0.6506, 0.3018, 0.6506, 0.3339, 0.6506, 0.3339, 0.6744, 0.3018, 0.6744, 0.3339, 0.6436, 0.3507, 0.6268, 0.3339, 0.6674, 0.3018, 0.6744, 0.3339, 0.6744, 0.3339, 0.6981, 0.3018, 0.6981, 0.3018, 0.6981, 0.3339, 0.6981, 0.3339, 0.7219, 0.3018, 0.7219, 0.3507, 0.6268, 0.3745, 0.6268, 0.3507, 0.6842, 0.3339, 0.6674, 0.3745, 0.6268, 0.3913, 0.6436, 0.3745, 0.6842, 0.3507, 0.6842, 0.3913, 0.6674, 0.3745, 0.6842, 0.3913, 0.6436])
me_pistonmsh.update()
arm_pistonarm = bpy.data.armatures.new('pistonArm')  # bones are not reproduced

# ---- objects
ob_piston = bpy.data.objects.new('piston', me_pistonmsh)
ob_rig_piston = bpy.data.objects.new('RIG-piston', arm_pistonarm)

# ---- transforms, parenting, visibility, modifiers, constraints
ob_piston.parent = ob_rig_piston
ob_piston.location = (0.0, 0.0, 0.0)
ob_piston.scale = (0.9464, 0.9464, 0.9464)
_vg = ob_piston.vertex_groups.new(name='base')
_vg.add([0, 1, 2, 3, 4, 5, 6, 7, 8, 9, 10, 11, 12, 13, 14, 15, 16, 17, 18, 19, 20, 21, 22, 23, 24, 25, 26, 27, 28, 29, 30, 31, 32, 33, 34, 35, 36, 37, 38, 39, 40, 41, 42, 43, 44, 45, 46, 47, 48, 49, 50, 51, 52, 53, 54, 55, 56, 57, 58, 59, 60, 61, 62, 63, 64, 65, 66, 67, 68, 69, 70, 71, 72, 73, 74, 75, 76, 77, 78, 79, 80, 81, 82, 83, 84, 85, 86, 87, 88, 89, 90, 91, 92, 93, 94, 95, 96, 97, 98, 99, 100, 101, 102, 103, 104, 105, 106, 107, 108, 109, 110, 111, 112, 113, 114, 115, 116, 117, 118, 119, 120, 121, 122, 123, 124, 125, 126, 127, 128, 129, 130, 131, 132, 133, 134, 135, 136, 137, 138, 139, 140, 141, 142, 143, 144, 145, 146, 147, 148, 149, 150, 151, 152, 153, 154, 155, 156, 157, 158, 159, 160, 161, 162, 163, 164, 165, 166, 167, 168, 169, 170, 171, 172, 173, 174, 175, 176, 177, 178, 179, 180, 181, 182, 183, 184, 185, 186, 187, 188, 189, 190, 191, 192, 193], 1.0, 'REPLACE')
_vg = ob_piston.vertex_groups.new(name='head')
_vg.add([194, 195, 196, 197, 198, 199, 200, 201, 202, 203, 204, 205, 206, 207, 208, 209, 210, 211, 212, 213, 214, 215, 216, 217, 218, 219, 220, 221, 222, 223, 224, 225, 226, 227, 228, 229, 230, 231, 232, 233, 234, 235, 236, 237, 238, 239, 240, 241, 242, 243, 244, 245, 246, 247, 248, 249, 250, 251, 252, 253, 254, 255, 256, 257, 258, 259, 260, 261, 262, 263, 264, 265, 266, 267, 268, 269, 270, 271, 272, 273, 274, 275], 1.0, 'REPLACE')
_m = ob_piston.modifiers.new('Armature', 'ARMATURE')
_m.object = ob_rig_piston
ob_rig_piston.location = (0.0, 0.0, 0.0)

# ---- collection membership
col_collection.objects.link(ob_piston)
col_collection.objects.link(ob_rig_piston)

# ---- scene / render settings (as saved in the file)
scene.frame_start = 1; scene.frame_end = 250; scene.frame_set(1)
scene.render.engine = 'BLENDER_EEVEE_NEXT'
bpy.context.view_layer.update()

# ---- added for rendering (the .blend has no active camera and no usable light): camera, sun
cam_auto = bpy.data.cameras.new('AutoCamera')
cam_auto.lens = 50.0
cam_auto.sensor_width = 36.0
cam_auto.clip_end = 1000.0
ob_auto_camera = bpy.data.objects.new('AutoCamera', cam_auto)
scene.collection.objects.link(ob_auto_camera)
ob_auto_camera.location = (3.03607, -3.64329, 3.41188)
ob_auto_camera.rotation_euler = (1.09748, -7.21219e-08, 0.694738)
scene.camera = ob_auto_camera
light_auto_sun = bpy.data.lights.new('AutoSun', 'SUN')
light_auto_sun.energy = 3.0
light_auto_sun.angle = 0.0523599
ob_auto_sun = bpy.data.objects.new('AutoSun', light_auto_sun)
scene.collection.objects.link(ob_auto_sun)
ob_auto_sun.rotation_euler = (0.872665, 0.174533, 0.523599)
bpy.context.view_layer.update()
